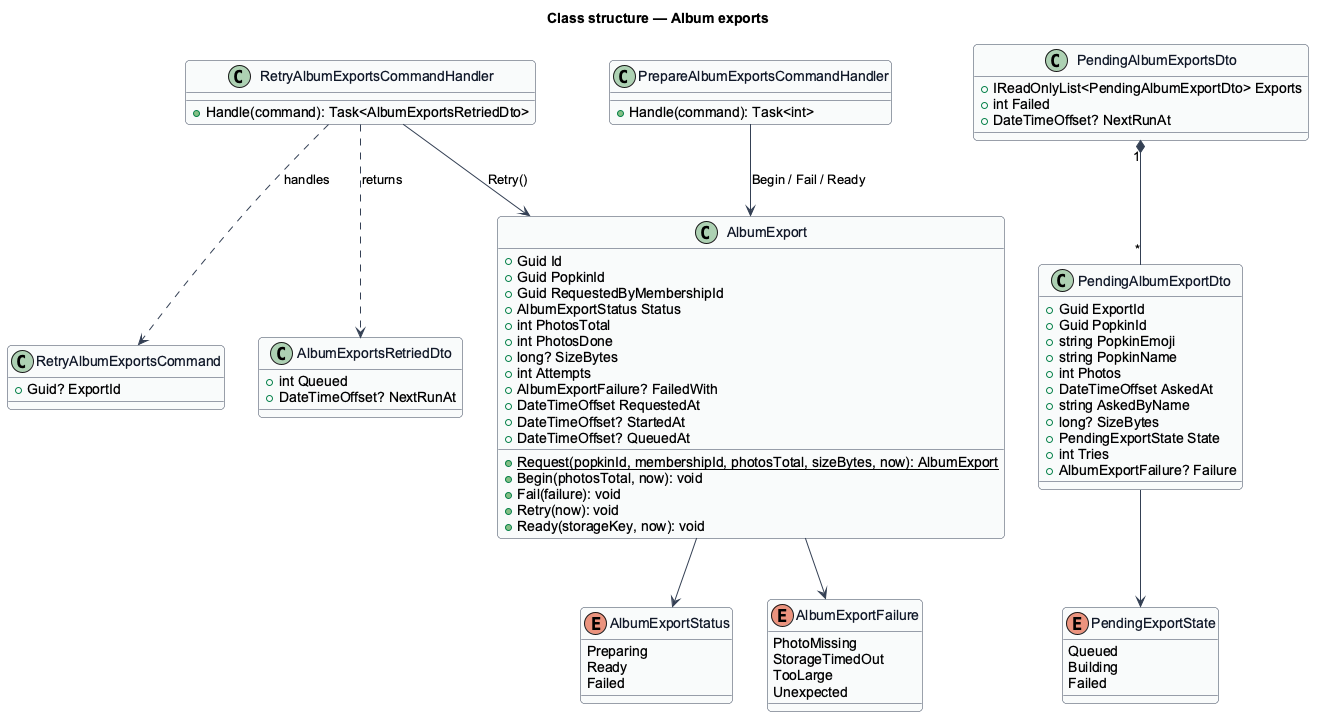

The diagram above was rendered by PlantUML. Its source (embedded in the PNG):
@startuml
title Class structure — Album exports
skinparam backgroundColor #FFFFFF
skinparam shadowing false
skinparam roundcorner 8
skinparam defaultFontName Arial
skinparam ArrowColor #344054
skinparam class {
  BorderColor #344054
  FontColor #101828
  BackgroundColor #F9FAFB
}

enum AlbumExportStatus {
  Preparing
  Ready
  Failed
}
enum AlbumExportFailure {
  PhotoMissing
  StorageTimedOut
  TooLarge
  Unexpected
}
class AlbumExport {
  +Guid Id
  +Guid PopkinId
  +Guid RequestedByMembershipId
  +AlbumExportStatus Status
  +int PhotosTotal
  +int PhotosDone
  +long? SizeBytes
  +int Attempts
  +AlbumExportFailure? FailedWith
  +DateTimeOffset RequestedAt
  +DateTimeOffset? StartedAt
  +DateTimeOffset? QueuedAt
  +{static} Request(popkinId, membershipId, photosTotal, sizeBytes, now): AlbumExport
  +Begin(photosTotal, now): void
  +Fail(failure): void
  +Retry(now): void
  +Ready(storageKey, now): void
}
enum PendingExportState {
  Queued
  Building
  Failed
}
class PendingAlbumExportDto {
  +Guid ExportId
  +Guid PopkinId
  +string PopkinEmoji
  +string PopkinName
  +int Photos
  +DateTimeOffset AskedAt
  +string AskedByName
  +long? SizeBytes
  +PendingExportState State
  +int Tries
  +AlbumExportFailure? Failure
}
class PendingAlbumExportsDto {
  +IReadOnlyList<PendingAlbumExportDto> Exports
  +int Failed
  +DateTimeOffset? NextRunAt
}
class RetryAlbumExportsCommand {
  +Guid? ExportId
}
class RetryAlbumExportsCommandHandler {
  +Handle(command): Task<AlbumExportsRetriedDto>
}
class AlbumExportsRetriedDto {
  +int Queued
  +DateTimeOffset? NextRunAt
}
class PrepareAlbumExportsCommandHandler {
  +Handle(command): Task<int>
}
AlbumExport --> AlbumExportStatus
AlbumExport --> AlbumExportFailure
PendingAlbumExportDto --> PendingExportState
PendingAlbumExportsDto "1" *-- "*" PendingAlbumExportDto
RetryAlbumExportsCommandHandler ..> RetryAlbumExportsCommand : handles
RetryAlbumExportsCommandHandler --> AlbumExport : Retry()
RetryAlbumExportsCommandHandler ..> AlbumExportsRetriedDto : returns
PrepareAlbumExportsCommandHandler --> AlbumExport : Begin / Fail / Ready
@enduml